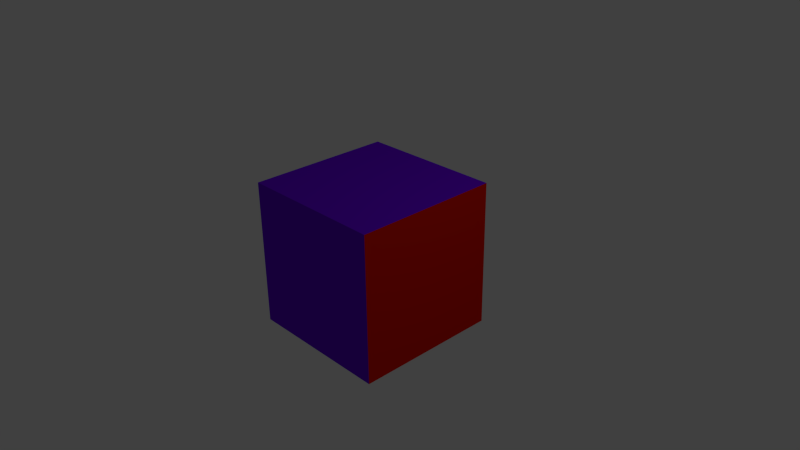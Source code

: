 # Source: materialcube.blend  (saved by Blender 2.63.17; exported with 4.5.12 LTS)
import bpy
from mathutils import Matrix  # noqa: F401  (used for matrix-valued properties, if any)

bpy.ops.wm.read_factory_settings(use_empty=True)
scene = bpy.context.scene
scene.name = 'Scene'

# ---- collections
col_collection_1 = bpy.data.collections.new('Collection 1'); scene.collection.children.link(col_collection_1)

# ---- materials (node trees are filled in below, after node groups)
mat_red = bpy.data.materials.new('Red')
mat_red.alpha_threshold = 0.0
mat_red.use_transparent_shadow = False
mat_red.diffuse_color = (0.8, 0.009204, 0.0, 1.0)
mat_red.roughness = 0.5
mat_red.line_color = (0.0, 0.0, 0.0, 1.0)
mat_purple = bpy.data.materials.new('Purple')
mat_purple.alpha_threshold = 0.0
mat_purple.use_transparent_shadow = False
mat_purple.diffuse_color = (0.1561, 0.0, 0.8, 1.0)
mat_purple.roughness = 0.5
mat_purple.line_color = (0.0, 0.0, 0.0, 1.0)

# ---- material node trees

# ---- world
world_world = bpy.data.worlds.new('World'); scene.world = world_world
world_world.color = (0.05088, 0.05088, 0.05088)
world_world.use_sun_shadow = False
world_world.sun_shadow_jitter_overblur = 0.0
world_world.cycles.sampling_method = 'MANUAL'
world_world.cycles.sample_map_resolution = 256

# ---- cameras
cam_camera = bpy.data.cameras.new('Camera')
cam_camera.clip_end = 100.0
cam_camera.lens = 35.0
cam_camera.sensor_width = 32.0
cam_camera.sensor_height = 18.0
cam_camera.ortho_scale = 7.314
cam_camera.dof.focus_distance = 0.0
cam_camera.dof.aperture_fstop = 128.0

# ---- lights
light_lamp = bpy.data.lights.new('Lamp', 'POINT')
light_lamp.transmission_factor = 0.0
light_lamp.cutoff_distance = 30.0
light_lamp.energy = 100.0
light_lamp.shadow_buffer_clip_start = 1.001
light_lamp.shadow_soft_size = 1.0
light_lamp.shadow_maximum_resolution = 0.006
light_lamp.use_absolute_resolution = True
light_lamp.cycles.use_multiple_importance_sampling = False

# ---- meshes
me_cube = bpy.data.meshes.new('Cube')
me_cube.from_pydata([(1.0, 1.0, -1.0), (1.0, -1.0, -1.0), (-1.0, -1.0, -1.0), (-1.0, 1.0, -1.0), (1.0, 1.0, 1.0), (1.0, -1.0, 1.0), (-1.0, -1.0, 1.0), (-1.0, 1.0, 1.0)], [], [(0, 1, 2, 3), (4, 7, 6, 5), (0, 4, 5, 1), (1, 5, 6, 2), (2, 6, 7, 3), (4, 0, 3, 7)])
me_cube.polygons.foreach_set('material_index', [0, 1, 0, 1, 0, 1])
me_cube.materials.append(mat_red)
me_cube.materials.append(mat_purple)
me_cube.use_remesh_preserve_volume = False
me_cube.use_remesh_preserve_attributes = False
me_cube.use_mirror_vertex_groups = False
me_cube.update()

# ---- objects
ob_cube = bpy.data.objects.new('Cube', me_cube)
ob_lamp = bpy.data.objects.new('Lamp', light_lamp)
ob_camera = bpy.data.objects.new('Camera', cam_camera)

# ---- transforms, parenting, visibility, modifiers, constraints
ob_cube.location = (0.0, 0.0, 0.0)
ob_cube.lock_rotations_4d = False
ob_cube.empty_display_type = 'ARROWS'
ob_cube.lineart.crease_threshold = 0.0
ob_lamp.location = (4.076, 1.005, 5.904)
ob_lamp.rotation_euler = (0.6503, 0.05522, 1.866)
ob_lamp.lock_rotations_4d = False
ob_lamp.empty_display_type = 'ARROWS'
ob_lamp.color = (0.0, 0.0, 0.0, 0.0)
ob_lamp.lineart.crease_threshold = 0.0
ob_camera.location = (7.481, -6.508, 5.344)
ob_camera.rotation_euler = (1.109, 0.01082, 0.8149)
ob_camera.lock_rotations_4d = False
ob_camera.empty_display_type = 'ARROWS'
ob_camera.color = (0.0, 0.0, 0.0, 0.0)
ob_camera.display_type = 'WIRE'
ob_camera.lineart.crease_threshold = 0.0

# ---- collection membership
col_collection_1.objects.link(ob_cube)
col_collection_1.objects.link(ob_lamp)
col_collection_1.objects.link(ob_camera)

# ---- scene / render settings (as saved in the file)
scene.camera = ob_camera
scene.frame_start = 1; scene.frame_end = 250; scene.frame_set(1)
scene.render.engine = 'BLENDER_EEVEE_NEXT'
scene.render.image_settings.color_mode = 'RGB'
scene.render.image_settings.compression = 90
scene.render.resolution_percentage = 50
scene.render.dither_intensity = 0.0
scene.render.bake_margin = 2
scene.render.bake_bias = 0.0
scene.cycles.use_denoising = False
scene.cycles.samples = 10
scene.cycles.sampling_pattern = 'TABULATED_SOBOL'
scene.cycles.light_sampling_threshold = 0.0
scene.cycles.use_adaptive_sampling = False
scene.cycles.use_light_tree = False
scene.cycles.blur_glossy = 0.0
scene.cycles.volume_bounces = 1
scene.cycles.pixel_filter_type = 'GAUSSIAN'
scene.cycles.sample_clamp_indirect = 0.0
scene.view_settings.view_transform = 'Standard'
bpy.context.view_layer.update()
